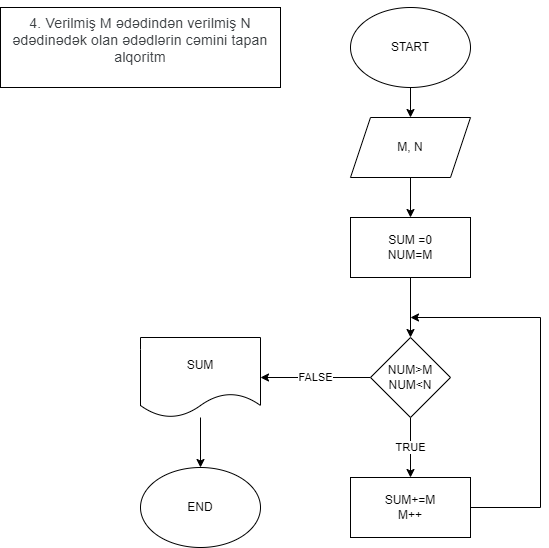

The diagram above was exported from draw.io. Its source (the exported page's mxGraphModel, read from the mxfile embedded in the PNG):
<mxGraphModel dx="794" dy="405" grid="1" gridSize="10" guides="1" tooltips="1" connect="1" arrows="1" fold="1" page="1" pageScale="1" pageWidth="850" pageHeight="1100" math="0" shadow="0">
  <root>
    <mxCell id="0" />
    <mxCell id="1" parent="0" />
    <mxCell id="Nk7ouuUbiMYVvOPDnEER-1" value="&#10;&lt;span style=&quot;color: rgb(60, 64, 67); font-family: Roboto, Arial, sans-serif; font-size: 14px; font-style: normal; font-variant-ligatures: normal; font-variant-caps: normal; font-weight: 400; letter-spacing: 0.2px; orphans: 2; text-align: start; text-indent: 0px; text-transform: none; widows: 2; word-spacing: 0px; -webkit-text-stroke-width: 0px; text-decoration-thickness: initial; text-decoration-style: initial; text-decoration-color: initial; float: none; display: inline !important;&quot;&gt;4.&amp;nbsp;Verilmiş M ədədindən verilmiş N ədədinədək olan ədədlərin cəmini tapan alqoritm&lt;/span&gt;&#10;&#10;" style="rounded=0;whiteSpace=wrap;html=1;" vertex="1" parent="1">
      <mxGeometry x="20" y="20" width="280" height="80" as="geometry" />
    </mxCell>
    <mxCell id="Nk7ouuUbiMYVvOPDnEER-4" style="edgeStyle=orthogonalEdgeStyle;rounded=0;orthogonalLoop=1;jettySize=auto;html=1;entryX=0.5;entryY=0;entryDx=0;entryDy=0;" edge="1" parent="1" source="Nk7ouuUbiMYVvOPDnEER-2" target="Nk7ouuUbiMYVvOPDnEER-3">
      <mxGeometry relative="1" as="geometry" />
    </mxCell>
    <mxCell id="Nk7ouuUbiMYVvOPDnEER-2" value="START" style="ellipse;whiteSpace=wrap;html=1;" vertex="1" parent="1">
      <mxGeometry x="370" y="20" width="120" height="80" as="geometry" />
    </mxCell>
    <mxCell id="Nk7ouuUbiMYVvOPDnEER-6" style="edgeStyle=orthogonalEdgeStyle;rounded=0;orthogonalLoop=1;jettySize=auto;html=1;" edge="1" parent="1" source="Nk7ouuUbiMYVvOPDnEER-3" target="Nk7ouuUbiMYVvOPDnEER-5">
      <mxGeometry relative="1" as="geometry" />
    </mxCell>
    <mxCell id="Nk7ouuUbiMYVvOPDnEER-3" value="M, N" style="shape=parallelogram;perimeter=parallelogramPerimeter;whiteSpace=wrap;html=1;fixedSize=1;" vertex="1" parent="1">
      <mxGeometry x="370" y="130" width="120" height="60" as="geometry" />
    </mxCell>
    <mxCell id="Nk7ouuUbiMYVvOPDnEER-8" style="edgeStyle=orthogonalEdgeStyle;rounded=0;orthogonalLoop=1;jettySize=auto;html=1;" edge="1" parent="1" source="Nk7ouuUbiMYVvOPDnEER-5" target="Nk7ouuUbiMYVvOPDnEER-7">
      <mxGeometry relative="1" as="geometry" />
    </mxCell>
    <mxCell id="Nk7ouuUbiMYVvOPDnEER-5" value="SUM =0&lt;br&gt;NUM=M" style="rounded=0;whiteSpace=wrap;html=1;" vertex="1" parent="1">
      <mxGeometry x="370" y="230" width="120" height="60" as="geometry" />
    </mxCell>
    <mxCell id="Nk7ouuUbiMYVvOPDnEER-10" value="TRUE" style="edgeStyle=orthogonalEdgeStyle;rounded=0;orthogonalLoop=1;jettySize=auto;html=1;" edge="1" parent="1" source="Nk7ouuUbiMYVvOPDnEER-7" target="Nk7ouuUbiMYVvOPDnEER-9">
      <mxGeometry relative="1" as="geometry" />
    </mxCell>
    <mxCell id="Nk7ouuUbiMYVvOPDnEER-12" value="FALSE" style="edgeStyle=orthogonalEdgeStyle;rounded=0;orthogonalLoop=1;jettySize=auto;html=1;" edge="1" parent="1" source="Nk7ouuUbiMYVvOPDnEER-7" target="Nk7ouuUbiMYVvOPDnEER-11">
      <mxGeometry relative="1" as="geometry" />
    </mxCell>
    <mxCell id="Nk7ouuUbiMYVvOPDnEER-7" value="NUM&amp;gt;M&lt;br&gt;NUM&amp;lt;N" style="rhombus;whiteSpace=wrap;html=1;" vertex="1" parent="1">
      <mxGeometry x="390" y="350" width="80" height="80" as="geometry" />
    </mxCell>
    <mxCell id="Nk7ouuUbiMYVvOPDnEER-16" style="edgeStyle=orthogonalEdgeStyle;rounded=0;orthogonalLoop=1;jettySize=auto;html=1;" edge="1" parent="1" source="Nk7ouuUbiMYVvOPDnEER-9">
      <mxGeometry relative="1" as="geometry">
        <mxPoint x="430" y="330" as="targetPoint" />
        <Array as="points">
          <mxPoint x="560" y="520" />
          <mxPoint x="560" y="330" />
        </Array>
      </mxGeometry>
    </mxCell>
    <mxCell id="Nk7ouuUbiMYVvOPDnEER-9" value="SUM+=M&lt;br&gt;M++" style="rounded=0;whiteSpace=wrap;html=1;" vertex="1" parent="1">
      <mxGeometry x="370" y="490" width="120" height="60" as="geometry" />
    </mxCell>
    <mxCell id="Nk7ouuUbiMYVvOPDnEER-14" style="edgeStyle=orthogonalEdgeStyle;rounded=0;orthogonalLoop=1;jettySize=auto;html=1;" edge="1" parent="1" source="Nk7ouuUbiMYVvOPDnEER-11" target="Nk7ouuUbiMYVvOPDnEER-13">
      <mxGeometry relative="1" as="geometry" />
    </mxCell>
    <mxCell id="Nk7ouuUbiMYVvOPDnEER-11" value="SUM" style="shape=document;whiteSpace=wrap;html=1;boundedLbl=1;" vertex="1" parent="1">
      <mxGeometry x="160" y="350" width="120" height="80" as="geometry" />
    </mxCell>
    <mxCell id="Nk7ouuUbiMYVvOPDnEER-13" value="END" style="ellipse;whiteSpace=wrap;html=1;" vertex="1" parent="1">
      <mxGeometry x="160" y="480" width="120" height="80" as="geometry" />
    </mxCell>
  </root>
</mxGraphModel>